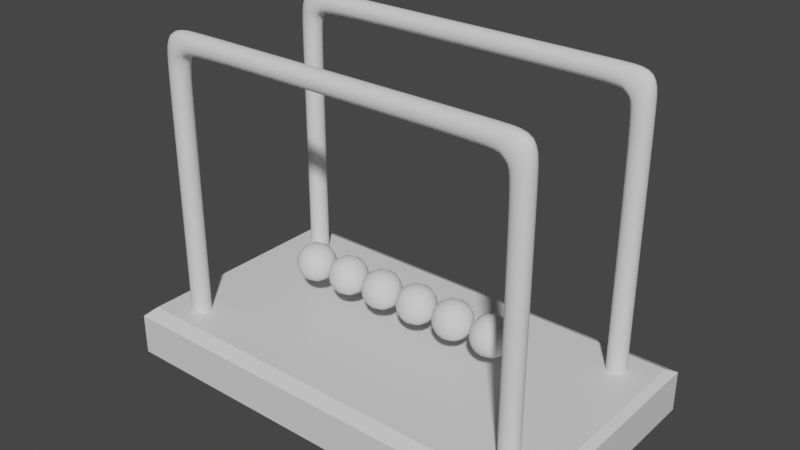 # Source: untitled.blend  (saved by Blender 2.83.18; exported with 4.5.12 LTS)
import bpy
from mathutils import Matrix  # noqa: F401  (used for matrix-valued properties, if any)

bpy.ops.wm.read_factory_settings(use_empty=True)
scene = bpy.context.scene
scene.name = 'Scene'

# ---- collections
col_collection = bpy.data.collections.new('Collection'); scene.collection.children.link(col_collection)

# ---- materials (node trees are filled in below, after node groups)
mat_material = bpy.data.materials.new('Material')
mat_material.alpha_threshold = 0.0
mat_material.use_transparent_shadow = False
mat_material.line_color = (0.0, 0.0, 0.0, 1.0)

# ---- material node trees
mat_material.use_nodes = True; mat_material.node_tree.nodes.clear()
_N = mat_material.node_tree.nodes; _L = mat_material.node_tree.links
n0 = _N.new('ShaderNodeOutputMaterial'); n0.name = 'Material Output'; n0.location = (300, 300)
n1 = _N.new('ShaderNodeBsdfPrincipled'); n1.name = 'Principled BSDF'; n1.location = (10, 300)
n1.distribution = 'GGX'
n1.subsurface_method = 'BURLEY'
n1.inputs[2].default_value = 0.4
n1.inputs[3].default_value = 1.45
n1.inputs[27].default_value = (0.0, 0.0, 0.0, 1.0)
n1.inputs[28].default_value = 1.0
_L.new(n1.outputs[0], n0.inputs[0])
n0.is_active_output = True

# ---- world
world_world = bpy.data.worlds.new('World'); scene.world = world_world
world_world.use_nodes = True; world_world.node_tree.nodes.clear()
_N = world_world.node_tree.nodes; _L = world_world.node_tree.links
n0 = _N.new('ShaderNodeOutputWorld'); n0.name = 'World Output'; n0.location = (300, 300)
n1 = _N.new('ShaderNodeBackground'); n1.name = 'Background'; n1.location = (10, 300)
n1.inputs[0].default_value = (0.05088, 0.05088, 0.05088, 1.0)
_L.new(n1.outputs[0], n0.inputs[0])
n0.is_active_output = True
world_world.color = (0.05088, 0.05088, 0.05088)
world_world.use_sun_shadow = False
world_world.sun_shadow_jitter_overblur = 0.0

# ---- meshes
me_cube = bpy.data.meshes.new('Cube')
me_cube.from_pydata([(-1.085, 1.0, 1.0), (-1.085, 1.0, -1.0), (-1.085, -1.0, 1.0), (-1.085, -1.0, -1.0), (-1.052, -0.9001, 1.334), (-1.052, 0.9001, 1.334), (1.085, 1.0, 1.0), (1.085, 1.0, -1.0), (1.085, -1.0, 1.0), (1.085, -1.0, -1.0), (1.052, -0.9001, 1.334), (1.052, 0.9001, 1.334), (0.0, 1.0, -1.0), (0.0, -1.0, 1.0), (0.0, -1.0, -1.0), (0.0, 1.0, 1.0), (0.0, -0.9001, 1.334), (0.0, 0.9001, 1.334)], [], [(15, 0, 5, 17), (14, 13, 2, 3), (3, 2, 0, 1), (17, 5, 4, 16), (0, 2, 4, 5), (2, 13, 16, 4), (1, 12, 14, 3), (1, 0, 15, 12), (15, 17, 11, 6), (14, 9, 8, 13), (9, 7, 6, 8), (17, 16, 10, 11), (6, 11, 10, 8), (8, 10, 16, 13), (7, 9, 14, 12), (7, 12, 15, 6)])
_uv = me_cube.uv_layers.new(name='UVMap')
_uv.uv.foreach_set('vector', [0.625, 0.3801, 0.625, 0.25, 0.625, 0.25, 0.625, 0.3802, 0.375, 0.8699, 0.625, 0.8699, 0.625, 1.0, 0.375, 1.0, 0.375, 0.0, 0.625, 0.0, 0.625, 0.25, 0.375, 0.25, 0.7448, 0.5, 0.875, 0.5, 0.875, 0.75, 0.7448, 0.75, 0.625, 0.25, 0.625, 0.0, 0.625, 0.0, 0.625, 0.25, 0.625, 1.0, 0.625, 0.8699, 0.625, 0.8698, 0.625, 1.0, 0.125, 0.5, 0.2551, 0.5, 0.2551, 0.75, 0.125, 0.75, 0.375, 0.25, 0.625, 0.25, 0.625, 0.3801, 0.375, 0.3801, 0.625, 0.3801, 0.625, 0.3802, 0.625, 0.25, 0.625, 0.25, 0.375, 0.8699, 0.375, 1.0, 0.625, 1.0, 0.625, 0.8699, 0.375, 0.0, 0.375, 0.25, 0.625, 0.25, 0.625, 0.0, 0.7448, 0.5, 0.7448, 0.75, 0.875, 0.75, 0.875, 0.5, 0.625, 0.25, 0.625, 0.25, 0.625, 0.0, 0.625, 0.0, 0.625, 1.0, 0.625, 1.0, 0.625, 0.8698, 0.625, 0.8699, 0.125, 0.5, 0.125, 0.75, 0.2551, 0.75, 0.2551, 0.5, 0.375, 0.25, 0.375, 0.3801, 0.625, 0.3801, 0.625, 0.25])
me_cube.materials.append(mat_material)
me_cube.use_remesh_preserve_volume = False
me_cube.use_remesh_preserve_attributes = False
me_cube.use_mirror_vertex_groups = False
me_cube.update()
me_cube_001 = bpy.data.meshes.new('Cube.001')
me_cube_001.from_pydata([(-18.69, -1.0, 1.555), (-18.69, -1.0, 27.97), (-18.69, 1.0, 1.555), (-18.69, 1.0, 27.97), (-16.69, -1.0, 1.555), (-16.35, -1.0, 28.83), (-16.69, 1.0, 1.555), (-16.35, 1.0, 28.83), (-18.69, -1.0, 31.17), (-18.69, 1.0, 31.17), (-15.49, 1.0, 31.17), (-15.49, -1.0, 31.17), (5.054, 1.0, 29.17), (5.054, -1.0, 29.17), (5.054, 1.0, 31.17), (5.054, -1.0, 31.17), (-18.69, -1.0, 4.759), (-18.69, 1.0, 4.759), (-16.69, 1.0, 4.759), (-16.69, -1.0, 4.759), (-18.69, 1.0, 3.224), (-16.69, 1.0, 3.224), (-16.69, -1.0, 3.224), (-18.69, -1.0, 3.224), (-18.69, -1.0, 16.97), (-18.69, 1.0, 16.97), (-16.69, 1.0, 16.97), (-16.69, -1.0, 16.97), (-18.69, -1.0, 26.86), (-18.69, 1.0, 26.86), (-16.69, 1.0, 28.06), (-16.69, -1.0, 28.06), (-15.51, 1.0, 29.17), (-15.51, -1.0, 29.17), (-14.31, -1.0, 31.17), (-14.31, 1.0, 31.17)], [], [(28, 1, 3, 29), (29, 3, 7, 30), (30, 7, 5, 31), (31, 5, 1, 28), (2, 6, 4, 0), (33, 32, 12, 13), (10, 9, 8, 11), (3, 1, 8, 9), (1, 5, 11, 8), (7, 3, 9, 10), (13, 12, 14, 15), (34, 33, 13, 15), (32, 35, 14, 12), (35, 34, 15, 14), (22, 19, 16, 23), (21, 18, 19, 22), (20, 17, 18, 21), (23, 16, 17, 20), (0, 23, 20, 2), (2, 20, 21, 6), (6, 21, 22, 4), (4, 22, 23, 0), (19, 27, 24, 16), (18, 26, 27, 19), (17, 25, 26, 18), (16, 24, 25, 17), (27, 31, 28, 24), (26, 30, 31, 27), (25, 29, 30, 26), (24, 28, 29, 25), (10, 11, 34, 35), (7, 10, 35, 32), (11, 5, 33, 34), (5, 7, 32, 33)])
me_cube_001.polygons.foreach_set('use_smooth', [True] * 34)
_uv = me_cube_001.uv_layers.new(name='UVMap')
_uv.uv.foreach_set('vector', [0.6143, 0.0, 0.625, 0.0, 0.625, 0.25, 0.6143, 0.25, 0.6143, 0.25, 0.625, 0.25, 0.625, 0.5, 0.6143, 0.5, 0.6143, 0.5, 0.625, 0.5, 0.625, 0.75, 0.6143, 0.75, 0.6143, 0.75, 0.625, 0.75, 0.625, 1.0, 0.6143, 1.0, 0.125, 0.5, 0.375, 0.5, 0.375, 0.75, 0.125, 0.75, 0.625, 0.75, 0.625, 0.5, 0.625, 0.5, 0.625, 0.75, 0.625, 0.5, 0.875, 0.5, 0.875, 0.75, 0.625, 0.75, 0.625, 0.25, 0.625, 0.0, 0.625, 0.0, 0.625, 0.25, 0.625, 1.0, 0.625, 0.75, 0.625, 0.75, 0.625, 1.0, 0.625, 0.5, 0.625, 0.25, 0.625, 0.25, 0.625, 0.5, 0.625, 0.75, 0.625, 0.5, 0.625, 0.5, 0.625, 0.75, 0.625, 0.75, 0.625, 0.75, 0.625, 0.75, 0.625, 0.75, 0.625, 0.5, 0.625, 0.5, 0.625, 0.5, 0.625, 0.5, 0.625, 0.5, 0.625, 0.75, 0.625, 0.75, 0.625, 0.5, 0.3838, 0.75, 0.3919, 0.75, 0.3919, 1.0, 0.3838, 1.0, 0.3838, 0.5, 0.3919, 0.5, 0.3919, 0.75, 0.3838, 0.75, 0.3838, 0.25, 0.3919, 0.25, 0.3919, 0.5, 0.3838, 0.5, 0.3838, 0.0, 0.3919, 0.0, 0.3919, 0.25, 0.3838, 0.25, 0.375, 0.0, 0.3838, 0.0, 0.3838, 0.25, 0.375, 0.25, 0.375, 0.25, 0.3838, 0.25, 0.3838, 0.5, 0.375, 0.5, 0.375, 0.5, 0.3838, 0.5, 0.3838, 0.75, 0.375, 0.75, 0.375, 0.75, 0.3838, 0.75, 0.3838, 1.0, 0.375, 1.0, 0.3919, 0.75, 0.5084, 0.75, 0.5084, 1.0, 0.3919, 1.0, 0.3919, 0.5, 0.5084, 0.5, 0.5084, 0.75, 0.3919, 0.75, 0.3919, 0.25, 0.5084, 0.25, 0.5084, 0.5, 0.3919, 0.5, 0.3919, 0.0, 0.5084, 0.0, 0.5084, 0.25, 0.3919, 0.25, 0.5084, 0.75, 0.6143, 0.75, 0.6143, 1.0, 0.5084, 1.0, 0.5084, 0.5, 0.6143, 0.5, 0.6143, 0.75, 0.5084, 0.75, 0.5084, 0.25, 0.6143, 0.25, 0.6143, 0.5, 0.5084, 0.5, 0.5084, 0.0, 0.6143, 0.0, 0.6143, 0.25, 0.5084, 0.25, 0.625, 0.5, 0.625, 0.75, 0.625, 0.75, 0.625, 0.5, 0.625, 0.5, 0.625, 0.5, 0.625, 0.5, 0.625, 0.5, 0.625, 0.75, 0.625, 0.75, 0.625, 0.75, 0.625, 0.75, 0.625, 0.75, 0.625, 0.5, 0.625, 0.5, 0.625, 0.75])
me_cube_001.use_remesh_fix_poles = True
me_cube_001.use_remesh_preserve_attributes = False
me_cube_001.use_mirror_vertex_groups = False
me_cube_001.update()
me_cube_002 = bpy.data.meshes.new('Cube.002')
me_cube_002.from_pydata([(-18.69, -1.0, 1.555), (-18.69, -1.0, 27.97), (-18.69, 1.0, 1.555), (-18.69, 1.0, 27.97), (-16.69, -1.0, 1.555), (-16.35, -1.0, 28.83), (-16.69, 1.0, 1.555), (-16.35, 1.0, 28.83), (-18.69, -1.0, 31.17), (-18.69, 1.0, 31.17), (-15.49, 1.0, 31.17), (-15.49, -1.0, 31.17), (5.054, 1.0, 29.17), (5.054, -1.0, 29.17), (5.054, 1.0, 31.17), (5.054, -1.0, 31.17), (-18.69, -1.0, 4.759), (-18.69, 1.0, 4.759), (-16.69, 1.0, 4.759), (-16.69, -1.0, 4.759), (-18.69, 1.0, 3.224), (-16.69, 1.0, 3.224), (-16.69, -1.0, 3.224), (-18.69, -1.0, 3.224), (-18.69, -1.0, 16.97), (-18.69, 1.0, 16.97), (-16.69, 1.0, 16.97), (-16.69, -1.0, 16.97), (-18.69, -1.0, 26.86), (-18.69, 1.0, 26.86), (-16.69, 1.0, 28.06), (-16.69, -1.0, 28.06), (-15.51, 1.0, 29.17), (-15.51, -1.0, 29.17), (-14.31, -1.0, 31.17), (-14.31, 1.0, 31.17)], [], [(28, 1, 3, 29), (29, 3, 7, 30), (30, 7, 5, 31), (31, 5, 1, 28), (2, 6, 4, 0), (33, 32, 12, 13), (10, 9, 8, 11), (3, 1, 8, 9), (1, 5, 11, 8), (7, 3, 9, 10), (13, 12, 14, 15), (34, 33, 13, 15), (32, 35, 14, 12), (35, 34, 15, 14), (22, 19, 16, 23), (21, 18, 19, 22), (20, 17, 18, 21), (23, 16, 17, 20), (0, 23, 20, 2), (2, 20, 21, 6), (6, 21, 22, 4), (4, 22, 23, 0), (19, 27, 24, 16), (18, 26, 27, 19), (17, 25, 26, 18), (16, 24, 25, 17), (27, 31, 28, 24), (26, 30, 31, 27), (25, 29, 30, 26), (24, 28, 29, 25), (10, 11, 34, 35), (7, 10, 35, 32), (11, 5, 33, 34), (5, 7, 32, 33)])
me_cube_002.polygons.foreach_set('use_smooth', [True] * 34)
_uv = me_cube_002.uv_layers.new(name='UVMap')
_uv.uv.foreach_set('vector', [0.6143, 0.0, 0.625, 0.0, 0.625, 0.25, 0.6143, 0.25, 0.6143, 0.25, 0.625, 0.25, 0.625, 0.5, 0.6143, 0.5, 0.6143, 0.5, 0.625, 0.5, 0.625, 0.75, 0.6143, 0.75, 0.6143, 0.75, 0.625, 0.75, 0.625, 1.0, 0.6143, 1.0, 0.125, 0.5, 0.375, 0.5, 0.375, 0.75, 0.125, 0.75, 0.625, 0.75, 0.625, 0.5, 0.625, 0.5, 0.625, 0.75, 0.625, 0.5, 0.875, 0.5, 0.875, 0.75, 0.625, 0.75, 0.625, 0.25, 0.625, 0.0, 0.625, 0.0, 0.625, 0.25, 0.625, 1.0, 0.625, 0.75, 0.625, 0.75, 0.625, 1.0, 0.625, 0.5, 0.625, 0.25, 0.625, 0.25, 0.625, 0.5, 0.625, 0.75, 0.625, 0.5, 0.625, 0.5, 0.625, 0.75, 0.625, 0.75, 0.625, 0.75, 0.625, 0.75, 0.625, 0.75, 0.625, 0.5, 0.625, 0.5, 0.625, 0.5, 0.625, 0.5, 0.625, 0.5, 0.625, 0.75, 0.625, 0.75, 0.625, 0.5, 0.3838, 0.75, 0.3919, 0.75, 0.3919, 1.0, 0.3838, 1.0, 0.3838, 0.5, 0.3919, 0.5, 0.3919, 0.75, 0.3838, 0.75, 0.3838, 0.25, 0.3919, 0.25, 0.3919, 0.5, 0.3838, 0.5, 0.3838, 0.0, 0.3919, 0.0, 0.3919, 0.25, 0.3838, 0.25, 0.375, 0.0, 0.3838, 0.0, 0.3838, 0.25, 0.375, 0.25, 0.375, 0.25, 0.3838, 0.25, 0.3838, 0.5, 0.375, 0.5, 0.375, 0.5, 0.3838, 0.5, 0.3838, 0.75, 0.375, 0.75, 0.375, 0.75, 0.3838, 0.75, 0.3838, 1.0, 0.375, 1.0, 0.3919, 0.75, 0.5084, 0.75, 0.5084, 1.0, 0.3919, 1.0, 0.3919, 0.5, 0.5084, 0.5, 0.5084, 0.75, 0.3919, 0.75, 0.3919, 0.25, 0.5084, 0.25, 0.5084, 0.5, 0.3919, 0.5, 0.3919, 0.0, 0.5084, 0.0, 0.5084, 0.25, 0.3919, 0.25, 0.5084, 0.75, 0.6143, 0.75, 0.6143, 1.0, 0.5084, 1.0, 0.5084, 0.5, 0.6143, 0.5, 0.6143, 0.75, 0.5084, 0.75, 0.5084, 0.25, 0.6143, 0.25, 0.6143, 0.5, 0.5084, 0.5, 0.5084, 0.0, 0.6143, 0.0, 0.6143, 0.25, 0.5084, 0.25, 0.625, 0.5, 0.625, 0.75, 0.625, 0.75, 0.625, 0.5, 0.625, 0.5, 0.625, 0.5, 0.625, 0.5, 0.625, 0.5, 0.625, 0.75, 0.625, 0.75, 0.625, 0.75, 0.625, 0.75, 0.625, 0.75, 0.625, 0.5, 0.625, 0.5, 0.625, 0.75])
me_cube_002.use_remesh_fix_poles = True
me_cube_002.use_remesh_preserve_attributes = False
me_cube_002.use_mirror_vertex_groups = False
me_cube_002.update()
me_cube_003 = bpy.data.meshes.new('Cube.003')
me_cube_003.from_pydata([(-1.0, -1.0, -1.0), (-1.0, -1.0, 1.0), (-1.0, 1.0, -1.0), (-1.0, 1.0, 1.0), (1.0, -1.0, -1.0), (1.0, -1.0, 1.0), (1.0, 1.0, -1.0), (1.0, 1.0, 1.0)], [], [(0, 1, 3, 2), (2, 3, 7, 6), (6, 7, 5, 4), (4, 5, 1, 0), (2, 6, 4, 0), (7, 3, 1, 5)])
me_cube_003.polygons.foreach_set('use_smooth', [True] * 6)
_uv = me_cube_003.uv_layers.new(name='UVMap')
_uv.uv.foreach_set('vector', [0.375, 0.0, 0.625, 0.0, 0.625, 0.25, 0.375, 0.25, 0.375, 0.25, 0.625, 0.25, 0.625, 0.5, 0.375, 0.5, 0.375, 0.5, 0.625, 0.5, 0.625, 0.75, 0.375, 0.75, 0.375, 0.75, 0.625, 0.75, 0.625, 1.0, 0.375, 1.0, 0.125, 0.5, 0.375, 0.5, 0.375, 0.75, 0.125, 0.75, 0.625, 0.5, 0.875, 0.5, 0.875, 0.75, 0.625, 0.75])
me_cube_003.use_remesh_fix_poles = True
me_cube_003.use_remesh_preserve_attributes = False
me_cube_003.use_mirror_vertex_groups = False
me_cube_003.update()
me_cube_008 = bpy.data.meshes.new('Cube.008')
me_cube_008.from_pydata([(-1.0, -1.0, -1.0), (-1.0, -1.0, 1.0), (-1.0, 1.0, -1.0), (-1.0, 1.0, 1.0), (1.0, -1.0, -1.0), (1.0, -1.0, 1.0), (1.0, 1.0, -1.0), (1.0, 1.0, 1.0)], [], [(0, 1, 3, 2), (2, 3, 7, 6), (6, 7, 5, 4), (4, 5, 1, 0), (2, 6, 4, 0), (7, 3, 1, 5)])
me_cube_008.polygons.foreach_set('use_smooth', [True] * 6)
_uv = me_cube_008.uv_layers.new(name='UVMap')
_uv.uv.foreach_set('vector', [0.375, 0.0, 0.625, 0.0, 0.625, 0.25, 0.375, 0.25, 0.375, 0.25, 0.625, 0.25, 0.625, 0.5, 0.375, 0.5, 0.375, 0.5, 0.625, 0.5, 0.625, 0.75, 0.375, 0.75, 0.375, 0.75, 0.625, 0.75, 0.625, 1.0, 0.375, 1.0, 0.125, 0.5, 0.375, 0.5, 0.375, 0.75, 0.125, 0.75, 0.625, 0.5, 0.875, 0.5, 0.875, 0.75, 0.625, 0.75])
me_cube_008.use_remesh_fix_poles = True
me_cube_008.use_remesh_preserve_attributes = False
me_cube_008.use_mirror_vertex_groups = False
me_cube_008.update()
me_cube_009 = bpy.data.meshes.new('Cube.009')
me_cube_009.from_pydata([(-1.0, -1.0, -1.0), (-1.0, -1.0, 1.0), (-1.0, 1.0, -1.0), (-1.0, 1.0, 1.0), (1.0, -1.0, -1.0), (1.0, -1.0, 1.0), (1.0, 1.0, -1.0), (1.0, 1.0, 1.0)], [], [(0, 1, 3, 2), (2, 3, 7, 6), (6, 7, 5, 4), (4, 5, 1, 0), (2, 6, 4, 0), (7, 3, 1, 5)])
me_cube_009.polygons.foreach_set('use_smooth', [True] * 6)
_uv = me_cube_009.uv_layers.new(name='UVMap')
_uv.uv.foreach_set('vector', [0.375, 0.0, 0.625, 0.0, 0.625, 0.25, 0.375, 0.25, 0.375, 0.25, 0.625, 0.25, 0.625, 0.5, 0.375, 0.5, 0.375, 0.5, 0.625, 0.5, 0.625, 0.75, 0.375, 0.75, 0.375, 0.75, 0.625, 0.75, 0.625, 1.0, 0.375, 1.0, 0.125, 0.5, 0.375, 0.5, 0.375, 0.75, 0.125, 0.75, 0.625, 0.5, 0.875, 0.5, 0.875, 0.75, 0.625, 0.75])
me_cube_009.use_remesh_fix_poles = True
me_cube_009.use_remesh_preserve_attributes = False
me_cube_009.use_mirror_vertex_groups = False
me_cube_009.update()
me_cube_010 = bpy.data.meshes.new('Cube.010')
me_cube_010.from_pydata([(-1.0, -1.0, -1.0), (-1.0, -1.0, 1.0), (-1.0, 1.0, -1.0), (-1.0, 1.0, 1.0), (1.0, -1.0, -1.0), (1.0, -1.0, 1.0), (1.0, 1.0, -1.0), (1.0, 1.0, 1.0)], [], [(0, 1, 3, 2), (2, 3, 7, 6), (6, 7, 5, 4), (4, 5, 1, 0), (2, 6, 4, 0), (7, 3, 1, 5)])
me_cube_010.polygons.foreach_set('use_smooth', [True] * 6)
_uv = me_cube_010.uv_layers.new(name='UVMap')
_uv.uv.foreach_set('vector', [0.375, 0.0, 0.625, 0.0, 0.625, 0.25, 0.375, 0.25, 0.375, 0.25, 0.625, 0.25, 0.625, 0.5, 0.375, 0.5, 0.375, 0.5, 0.625, 0.5, 0.625, 0.75, 0.375, 0.75, 0.375, 0.75, 0.625, 0.75, 0.625, 1.0, 0.375, 1.0, 0.125, 0.5, 0.375, 0.5, 0.375, 0.75, 0.125, 0.75, 0.625, 0.5, 0.875, 0.5, 0.875, 0.75, 0.625, 0.75])
me_cube_010.use_remesh_fix_poles = True
me_cube_010.use_remesh_preserve_attributes = False
me_cube_010.use_mirror_vertex_groups = False
me_cube_010.update()
me_cube_011 = bpy.data.meshes.new('Cube.011')
me_cube_011.from_pydata([(-1.0, -1.0, -1.0), (-1.0, -1.0, 1.0), (-1.0, 1.0, -1.0), (-1.0, 1.0, 1.0), (1.0, -1.0, -1.0), (1.0, -1.0, 1.0), (1.0, 1.0, -1.0), (1.0, 1.0, 1.0)], [], [(0, 1, 3, 2), (2, 3, 7, 6), (6, 7, 5, 4), (4, 5, 1, 0), (2, 6, 4, 0), (7, 3, 1, 5)])
me_cube_011.polygons.foreach_set('use_smooth', [True] * 6)
_uv = me_cube_011.uv_layers.new(name='UVMap')
_uv.uv.foreach_set('vector', [0.375, 0.0, 0.625, 0.0, 0.625, 0.25, 0.375, 0.25, 0.375, 0.25, 0.625, 0.25, 0.625, 0.5, 0.375, 0.5, 0.375, 0.5, 0.625, 0.5, 0.625, 0.75, 0.375, 0.75, 0.375, 0.75, 0.625, 0.75, 0.625, 1.0, 0.375, 1.0, 0.125, 0.5, 0.375, 0.5, 0.375, 0.75, 0.125, 0.75, 0.625, 0.5, 0.875, 0.5, 0.875, 0.75, 0.625, 0.75])
me_cube_011.use_remesh_fix_poles = True
me_cube_011.use_remesh_preserve_attributes = False
me_cube_011.use_mirror_vertex_groups = False
me_cube_011.update()
me_cube_012 = bpy.data.meshes.new('Cube.012')
me_cube_012.from_pydata([(-1.0, -1.0, -1.0), (-1.0, -1.0, 1.0), (-1.0, 1.0, -1.0), (-1.0, 1.0, 1.0), (1.0, -1.0, -1.0), (1.0, -1.0, 1.0), (1.0, 1.0, -1.0), (1.0, 1.0, 1.0)], [], [(0, 1, 3, 2), (2, 3, 7, 6), (6, 7, 5, 4), (4, 5, 1, 0), (2, 6, 4, 0), (7, 3, 1, 5)])
me_cube_012.polygons.foreach_set('use_smooth', [True] * 6)
_uv = me_cube_012.uv_layers.new(name='UVMap')
_uv.uv.foreach_set('vector', [0.375, 0.0, 0.625, 0.0, 0.625, 0.25, 0.375, 0.25, 0.375, 0.25, 0.625, 0.25, 0.625, 0.5, 0.375, 0.5, 0.375, 0.5, 0.625, 0.5, 0.625, 0.75, 0.375, 0.75, 0.375, 0.75, 0.625, 0.75, 0.625, 1.0, 0.375, 1.0, 0.125, 0.5, 0.375, 0.5, 0.375, 0.75, 0.125, 0.75, 0.625, 0.5, 0.875, 0.5, 0.875, 0.75, 0.625, 0.75])
me_cube_012.use_remesh_fix_poles = True
me_cube_012.use_remesh_preserve_attributes = False
me_cube_012.use_mirror_vertex_groups = False
me_cube_012.update()

# ---- objects
ob_cube = bpy.data.objects.new('Cube', me_cube)
ob_cube_001 = bpy.data.objects.new('Cube.001', me_cube_001)
ob_cube_002 = bpy.data.objects.new('Cube.002', me_cube_002)
ob_cube_003 = bpy.data.objects.new('Cube.003', me_cube_003)
ob_cube_004 = bpy.data.objects.new('Cube.004', me_cube_008)
ob_cube_005 = bpy.data.objects.new('Cube.005', me_cube_009)
ob_cube_006 = bpy.data.objects.new('Cube.006', me_cube_010)
ob_cube_007 = bpy.data.objects.new('Cube.007', me_cube_011)
ob_cube_008 = bpy.data.objects.new('Cube.008', me_cube_012)

# ---- transforms, parenting, visibility, modifiers, constraints
ob_cube.location = (0.0, 0.0, 0.0)
ob_cube.scale = (5.0, 3.0, 0.5)
ob_cube.lock_rotations_4d = False
ob_cube.empty_display_type = 'ARROWS'
ob_cube.lineart.crease_threshold = 0.0
ob_cube_001.location = (0.0, 2.044, -0.2379)
ob_cube_001.scale = (0.25, 0.25, 0.25)
ob_cube_001.lineart.crease_threshold = 0.0
_m = ob_cube_001.modifiers.new('Mirror', 'MIRROR')
_m.use_bisect_axis = (True, False, False)
_m.use_bisect_flip_axis = (True, False, False)
_m = ob_cube_001.modifiers.new('Subdivision', 'SUBSURF')
_m.uv_smooth = 'PRESERVE_CORNERS'
ob_cube_002.location = (0.0, -2.044, -0.2379)
ob_cube_002.scale = (0.25, 0.25, 0.25)
ob_cube_002.lineart.crease_threshold = 0.0
_m = ob_cube_002.modifiers.new('Mirror', 'MIRROR')
_m.use_bisect_axis = (True, False, False)
_m.use_bisect_flip_axis = (True, False, False)
_m = ob_cube_002.modifiers.new('Subdivision', 'SUBSURF')
_m.uv_smooth = 'PRESERVE_CORNERS'
ob_cube_003.location = (0.4742, 0.0, 1.722)
ob_cube_003.scale = (0.5501, 0.5501, 0.5501)
ob_cube_003.lineart.crease_threshold = 0.0
_m = ob_cube_003.modifiers.new('Subdivision', 'SUBSURF')
_m.uv_smooth = 'PRESERVE_CORNERS'
_m.levels = 2
ob_cube_004.location = (-0.5342, 0.0, 1.722)
ob_cube_004.scale = (0.5501, 0.5501, 0.5501)
ob_cube_004.lineart.crease_threshold = 0.0
_m = ob_cube_004.modifiers.new('Subdivision', 'SUBSURF')
_m.uv_smooth = 'PRESERVE_CORNERS'
_m.levels = 2
ob_cube_005.location = (-1.543, 0.0, 1.722)
ob_cube_005.scale = (0.5501, 0.5501, 0.5501)
ob_cube_005.lineart.crease_threshold = 0.0
_m = ob_cube_005.modifiers.new('Subdivision', 'SUBSURF')
_m.uv_smooth = 'PRESERVE_CORNERS'
_m.levels = 2
ob_cube_006.location = (-2.551, 0.0, 1.722)
ob_cube_006.scale = (0.5501, 0.5501, 0.5501)
ob_cube_006.lineart.crease_threshold = 0.0
_m = ob_cube_006.modifiers.new('Subdivision', 'SUBSURF')
_m.uv_smooth = 'PRESERVE_CORNERS'
_m.levels = 2
ob_cube_007.location = (1.483, 0.0, 1.722)
ob_cube_007.scale = (0.5501, 0.5501, 0.5501)
ob_cube_007.lineart.crease_threshold = 0.0
_m = ob_cube_007.modifiers.new('Subdivision', 'SUBSURF')
_m.uv_smooth = 'PRESERVE_CORNERS'
_m.levels = 2
ob_cube_008.location = (2.491, 0.0, 1.722)
ob_cube_008.scale = (0.5501, 0.5501, 0.5501)
ob_cube_008.lineart.crease_threshold = 0.0
_m = ob_cube_008.modifiers.new('Subdivision', 'SUBSURF')
_m.uv_smooth = 'PRESERVE_CORNERS'
_m.levels = 2

# ---- collection membership
col_collection.objects.link(ob_cube)
col_collection.objects.link(ob_cube_001)
col_collection.objects.link(ob_cube_002)
col_collection.objects.link(ob_cube_003)
col_collection.objects.link(ob_cube_004)
col_collection.objects.link(ob_cube_005)
col_collection.objects.link(ob_cube_006)
col_collection.objects.link(ob_cube_007)
col_collection.objects.link(ob_cube_008)

# ---- scene / render settings (as saved in the file)
scene.frame_start = 1; scene.frame_end = 250; scene.frame_set(1)
scene.render.engine = 'BLENDER_EEVEE_NEXT'
scene.cycles.use_denoising = False
scene.cycles.samples = 128
scene.cycles.sampling_pattern = 'TABULATED_SOBOL'
scene.cycles.use_adaptive_sampling = False
scene.cycles.use_light_tree = False
scene.view_settings.view_transform = 'Filmic'
bpy.context.view_layer.update()

# ---- added for rendering (the .blend has no active camera and no usable light): camera, sun
cam_auto = bpy.data.cameras.new('AutoCamera')
cam_auto.lens = 50.0
cam_auto.sensor_width = 36.0
cam_auto.clip_end = 1000.0
ob_auto_camera = bpy.data.objects.new('AutoCamera', cam_auto)
scene.collection.objects.link(ob_auto_camera)
ob_auto_camera.location = (13.6773, -16.4128, 14.4693)
ob_auto_camera.rotation_euler = (1.09748, -7.21219e-08, 0.694738)
scene.camera = ob_auto_camera
light_auto_sun = bpy.data.lights.new('AutoSun', 'SUN')
light_auto_sun.energy = 3.0
light_auto_sun.angle = 0.0523599
ob_auto_sun = bpy.data.objects.new('AutoSun', light_auto_sun)
scene.collection.objects.link(ob_auto_sun)
ob_auto_sun.rotation_euler = (0.872665, 0.174533, 0.523599)
bpy.context.view_layer.update()
